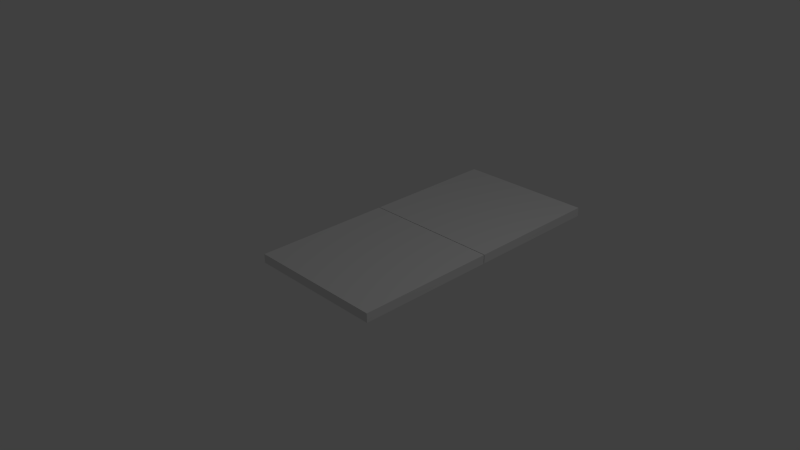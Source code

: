 # Source: Road_Tile.blend  (saved by Blender 2.71.0; exported with 4.5.12 LTS)
import bpy
from mathutils import Matrix  # noqa: F401  (used for matrix-valued properties, if any)

bpy.ops.wm.read_factory_settings(use_empty=True)
scene = bpy.context.scene
scene.name = 'Scene'

# ---- collections
col_collection_1 = bpy.data.collections.new('Collection 1'); scene.collection.children.link(col_collection_1)

# ---- materials (node trees are filled in below, after node groups)
mat_road_texture = bpy.data.materials.new('Road Texture')
mat_road_texture.alpha_threshold = 0.0
mat_road_texture.use_transparent_shadow = False
mat_road_texture.roughness = 0.5
mat_road_texture.line_color = (0.0, 0.0, 0.0, 1.0)

# ---- material node trees

# ---- world
world_world = bpy.data.worlds.new('World'); scene.world = world_world
world_world.color = (0.05088, 0.05088, 0.05088)
world_world.use_sun_shadow = False
world_world.sun_shadow_jitter_overblur = 0.0
world_world.cycles.sampling_method = 'MANUAL'
world_world.cycles.sample_map_resolution = 256

# ---- cameras
cam_camera = bpy.data.cameras.new('Camera')
cam_camera.clip_end = 100.0
cam_camera.lens = 35.0
cam_camera.sensor_width = 32.0
cam_camera.sensor_height = 18.0
cam_camera.ortho_scale = 7.314
cam_camera.dof.focus_distance = 0.0
cam_camera.dof.aperture_fstop = 128.0

# ---- lights
light_lamp = bpy.data.lights.new('Lamp', 'POINT')
light_lamp.transmission_factor = 0.0
light_lamp.cutoff_distance = 30.0
light_lamp.energy = 100.0
light_lamp.shadow_buffer_clip_start = 1.001
light_lamp.shadow_soft_size = 0.1
light_lamp.shadow_maximum_resolution = 0.006
light_lamp.use_absolute_resolution = True
light_lamp.cycles.use_multiple_importance_sampling = False

# ---- meshes
me_cube_001 = bpy.data.meshes.new('Cube.001')
me_cube_001.from_pydata([(1.0, 1.0, -0.1353), (3.576e-07, 1.0, -0.1353), (-1.0, 1.0, -0.1353), (1.0, -1.0, -0.1353), (-1.192e-07, -1.0, -0.1353), (-1.0, -1.0, -0.1353), (1.0, 1.0, -0.006762), (4.768e-07, 1.0, -0.006762), (-1.0, 1.0, -0.006762), (1.0, -1.0, -0.006762), (-9.537e-07, -1.0, -0.006762), (-1.0, -1.0, -0.006762)], [], [(6, 0, 1, 2, 8, 7), (3, 9, 10, 11, 5, 4), (3, 0, 6, 9), (0, 3, 4, 5, 2, 1), (5, 11, 8, 2), (6, 7, 8, 11, 10, 9)])
_uv = me_cube_001.uv_layers.new(name='UVMap')
_uv.uv.foreach_set('vector', [0.0, 0.0, 0.0, 0.0, 0.0, 0.0, 0.0, 0.0, 0.0, 0.0, 0.0, 0.0, 0.0, 0.0, 0.0, 0.0, 0.0, 0.0, 0.0, 0.0, 0.0, 0.0, 0.0, 0.0, 0.0, 0.0, 0.0, 0.0, 0.0, 0.0, 0.0139, 0.00894, 0.0, 0.0, 0.0, 0.0, 0.0, 0.0, 0.0, 0.0, 0.0, 0.0, 0.0, 0.0, 0.0, 0.0, 0.9761, 0.9711, 0.0, 0.0, 0.0, 0.0, 0.9999, 0.9999, 0.5, 0.9999, 0.0001005, 0.9999, 9.998e-05, 0.0001004, 0.5, 0.0001002, 0.9999, 9.998e-05])
me_cube_001.materials.append(mat_road_texture)
me_cube_001.use_remesh_preserve_volume = False
me_cube_001.use_remesh_preserve_attributes = False
me_cube_001.use_mirror_vertex_groups = False
me_cube_001.update()
me_cube = bpy.data.meshes.new('Cube')
me_cube.from_pydata([(1.0, 1.0, -0.1353), (3.576e-07, 1.0, -0.1353), (-1.0, 1.0, -0.1353), (1.0, -1.0, -0.1353), (-1.192e-07, -1.0, -0.1353), (-1.0, -1.0, -0.1353), (1.0, 1.0, -0.006762), (4.768e-07, 1.0, -0.006762), (-1.0, 1.0, -0.006762), (1.0, -1.0, -0.006762), (-9.537e-07, -1.0, -0.006762), (-1.0, -1.0, -0.006762)], [], [(6, 0, 1, 2, 8, 7), (3, 9, 10, 11, 5, 4), (3, 0, 6, 9), (0, 3, 4, 5, 2, 1), (5, 11, 8, 2), (6, 7, 8, 11, 10, 9)])
_uv = me_cube.uv_layers.new(name='UVMap')
_uv.uv.foreach_set('vector', [0.0, 0.0, 0.0, 0.0, 0.0, 0.0, 0.0, 0.0, 0.0, 0.0, 0.0, 0.0, 0.0, 0.0, 0.0, 0.0, 0.0, 0.0, 0.0, 0.0, 0.0, 0.0, 0.0, 0.0, 0.0, 0.0, 0.0, 0.0, 0.0, 0.0, 0.0139, 0.00894, 0.0, 0.0, 0.0, 0.0, 0.0, 0.0, 0.0, 0.0, 0.0, 0.0, 0.0, 0.0, 0.0, 0.0, 0.9761, 0.9711, 0.0, 0.0, 0.0, 0.0, 0.9999, 0.9999, 0.5, 0.9999, 0.0001005, 0.9999, 9.998e-05, 0.0001004, 0.5, 0.0001002, 0.9999, 9.998e-05])
me_cube.materials.append(mat_road_texture)
me_cube.use_remesh_preserve_volume = False
me_cube.use_remesh_preserve_attributes = False
me_cube.use_mirror_vertex_groups = False
me_cube.update()

# ---- objects
ob_cube_001 = bpy.data.objects.new('Cube.001', me_cube_001)
ob_cube = bpy.data.objects.new('Cube', me_cube)
ob_lamp = bpy.data.objects.new('Lamp', light_lamp)
ob_camera = bpy.data.objects.new('Camera', cam_camera)

# ---- transforms, parenting, visibility, modifiers, constraints
ob_cube_001.location = (0.0, 2.009, 0.0)
ob_cube_001.lock_rotations_4d = False
ob_cube_001.empty_display_type = 'ARROWS'
ob_cube_001.lineart.crease_threshold = 0.0
ob_cube.location = (0.0, 0.0, 0.0)
ob_cube.lock_rotations_4d = False
ob_cube.empty_display_type = 'ARROWS'
ob_cube.lineart.crease_threshold = 0.0
ob_lamp.location = (4.076, 1.005, 5.904)
ob_lamp.rotation_euler = (0.6503, 0.05522, 1.866)
ob_lamp.lock_rotations_4d = False
ob_lamp.empty_display_type = 'ARROWS'
ob_lamp.color = (0.0, 0.0, 0.0, 0.0)
ob_lamp.lineart.crease_threshold = 0.0
ob_camera.location = (7.481, -6.508, 5.344)
ob_camera.rotation_euler = (1.109, 0.01082, 0.8149)
ob_camera.lock_rotations_4d = False
ob_camera.empty_display_type = 'ARROWS'
ob_camera.color = (0.0, 0.0, 0.0, 0.0)
ob_camera.display_type = 'WIRE'
ob_camera.lineart.crease_threshold = 0.0

# ---- collection membership
col_collection_1.objects.link(ob_cube_001)
col_collection_1.objects.link(ob_cube)
col_collection_1.objects.link(ob_lamp)
col_collection_1.objects.link(ob_camera)

# ---- scene / render settings (as saved in the file)
scene.camera = ob_camera
scene.frame_start = 1; scene.frame_end = 250; scene.frame_set(1)
scene.render.engine = 'BLENDER_EEVEE_NEXT'
scene.render.resolution_percentage = 50
scene.render.dither_intensity = 0.0
scene.cycles.use_denoising = False
scene.cycles.samples = 10
scene.cycles.sampling_pattern = 'TABULATED_SOBOL'
scene.cycles.light_sampling_threshold = 0.0
scene.cycles.use_adaptive_sampling = False
scene.cycles.use_light_tree = False
scene.cycles.blur_glossy = 0.0
scene.cycles.volume_bounces = 1
scene.cycles.pixel_filter_type = 'GAUSSIAN'
scene.cycles.sample_clamp_indirect = 0.0
scene.view_settings.view_transform = 'Standard'
bpy.context.view_layer.update()

